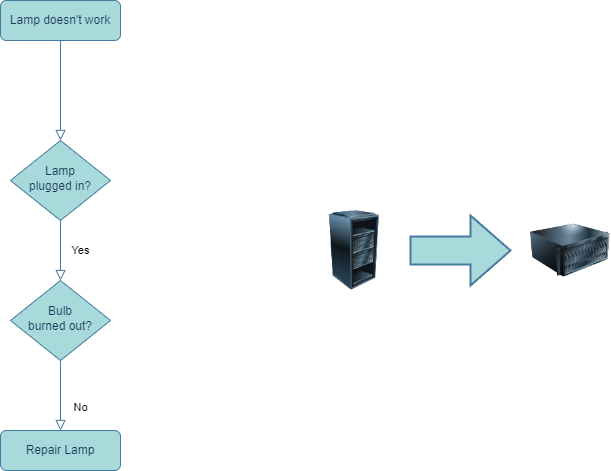

The diagram above was exported from draw.io. Its source (the exported page's mxGraphModel, read from the mxfile embedded in the PNG):
<mxGraphModel dx="1050" dy="541" grid="1" gridSize="10" guides="1" tooltips="1" connect="1" arrows="1" fold="1" page="1" pageScale="1" pageWidth="827" pageHeight="1169" math="0" shadow="0">
  <root>
    <mxCell id="WIyWlLk6GJQsqaUBKTNV-0" />
    <mxCell id="WIyWlLk6GJQsqaUBKTNV-1" parent="WIyWlLk6GJQsqaUBKTNV-0" />
    <mxCell id="WIyWlLk6GJQsqaUBKTNV-2" value="" style="rounded=0;html=1;jettySize=auto;orthogonalLoop=1;fontSize=11;endArrow=block;endFill=0;endSize=8;strokeWidth=1;shadow=0;labelBackgroundColor=none;edgeStyle=orthogonalEdgeStyle;fontColor=default;strokeColor=#457B9D;" parent="WIyWlLk6GJQsqaUBKTNV-1" source="WIyWlLk6GJQsqaUBKTNV-3" target="WIyWlLk6GJQsqaUBKTNV-6" edge="1">
      <mxGeometry relative="1" as="geometry" />
    </mxCell>
    <mxCell id="WIyWlLk6GJQsqaUBKTNV-3" value="Lamp doesn't work" style="rounded=1;whiteSpace=wrap;html=1;fontSize=12;glass=0;strokeWidth=1;shadow=0;labelBackgroundColor=none;fillColor=#A8DADC;strokeColor=#457B9D;fontColor=#1D3557;" parent="WIyWlLk6GJQsqaUBKTNV-1" vertex="1">
      <mxGeometry x="20" y="30" width="120" height="40" as="geometry" />
    </mxCell>
    <mxCell id="WIyWlLk6GJQsqaUBKTNV-4" value="Yes" style="rounded=0;html=1;jettySize=auto;orthogonalLoop=1;fontSize=11;endArrow=block;endFill=0;endSize=8;strokeWidth=1;shadow=0;labelBackgroundColor=none;edgeStyle=orthogonalEdgeStyle;fontColor=default;strokeColor=#457B9D;" parent="WIyWlLk6GJQsqaUBKTNV-1" source="WIyWlLk6GJQsqaUBKTNV-6" target="WIyWlLk6GJQsqaUBKTNV-10" edge="1">
      <mxGeometry y="20" relative="1" as="geometry">
        <mxPoint as="offset" />
      </mxGeometry>
    </mxCell>
    <mxCell id="WIyWlLk6GJQsqaUBKTNV-6" value="Lamp&lt;br&gt;plugged in?" style="rhombus;whiteSpace=wrap;html=1;shadow=0;fontFamily=Helvetica;fontSize=12;align=center;strokeWidth=1;spacing=6;spacingTop=-4;labelBackgroundColor=none;fillColor=#A8DADC;strokeColor=#457B9D;fontColor=#1D3557;" parent="WIyWlLk6GJQsqaUBKTNV-1" vertex="1">
      <mxGeometry x="30" y="170" width="100" height="80" as="geometry" />
    </mxCell>
    <mxCell id="WIyWlLk6GJQsqaUBKTNV-8" value="No" style="rounded=0;html=1;jettySize=auto;orthogonalLoop=1;fontSize=11;endArrow=block;endFill=0;endSize=8;strokeWidth=1;shadow=0;labelBackgroundColor=none;edgeStyle=orthogonalEdgeStyle;fontColor=default;strokeColor=#457B9D;" parent="WIyWlLk6GJQsqaUBKTNV-1" source="WIyWlLk6GJQsqaUBKTNV-10" target="WIyWlLk6GJQsqaUBKTNV-11" edge="1">
      <mxGeometry x="0.3333" y="20" relative="1" as="geometry">
        <mxPoint as="offset" />
      </mxGeometry>
    </mxCell>
    <mxCell id="WIyWlLk6GJQsqaUBKTNV-10" value="Bulb&lt;br&gt;burned out?" style="rhombus;whiteSpace=wrap;html=1;shadow=0;fontFamily=Helvetica;fontSize=12;align=center;strokeWidth=1;spacing=6;spacingTop=-4;labelBackgroundColor=none;fillColor=#A8DADC;strokeColor=#457B9D;fontColor=#1D3557;" parent="WIyWlLk6GJQsqaUBKTNV-1" vertex="1">
      <mxGeometry x="30" y="310" width="100" height="80" as="geometry" />
    </mxCell>
    <mxCell id="WIyWlLk6GJQsqaUBKTNV-11" value="Repair Lamp" style="rounded=1;whiteSpace=wrap;html=1;fontSize=12;glass=0;strokeWidth=1;shadow=0;labelBackgroundColor=none;fillColor=#A8DADC;strokeColor=#457B9D;fontColor=#1D3557;" parent="WIyWlLk6GJQsqaUBKTNV-1" vertex="1">
      <mxGeometry x="20" y="460" width="120" height="40" as="geometry" />
    </mxCell>
    <mxCell id="qRhLVbRN2XgJuPLV_hgb-0" value="" style="image;html=1;image=img/lib/clip_art/computers/Server_Rack_Partial_128x128.png;labelBackgroundColor=none;fillColor=#A8DADC;strokeColor=#457B9D;fontColor=#1D3557;" vertex="1" parent="WIyWlLk6GJQsqaUBKTNV-1">
      <mxGeometry x="334" y="240" width="80" height="80" as="geometry" />
    </mxCell>
    <mxCell id="qRhLVbRN2XgJuPLV_hgb-1" value="" style="image;html=1;image=img/lib/clip_art/computers/Server_128x128.png;labelBackgroundColor=none;fillColor=#A8DADC;strokeColor=#457B9D;fontColor=#1D3557;" vertex="1" parent="WIyWlLk6GJQsqaUBKTNV-1">
      <mxGeometry x="550" y="240" width="80" height="80" as="geometry" />
    </mxCell>
    <mxCell id="qRhLVbRN2XgJuPLV_hgb-2" value="" style="verticalLabelPosition=bottom;verticalAlign=top;html=1;strokeWidth=2;shape=mxgraph.arrows2.arrow;dy=0.6;dx=40;notch=0;labelBackgroundColor=none;fillColor=#A8DADC;strokeColor=#457B9D;fontColor=#1D3557;" vertex="1" parent="WIyWlLk6GJQsqaUBKTNV-1">
      <mxGeometry x="430" y="245" width="100" height="70" as="geometry" />
    </mxCell>
  </root>
</mxGraphModel>